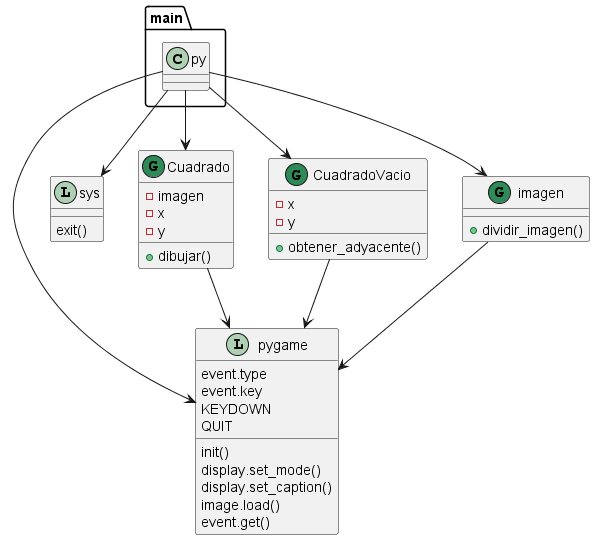

The diagram above was rendered by PlantUML. Its source (embedded in the PNG):
@startuml

class pygame << (L, #ADD1B2) >> {
    init()
    display.set_mode()
    display.set_caption()
    image.load()
    event.get()
    event.type
    event.key
    KEYDOWN
    QUIT
}

class sys << (L, #ADD1B2) >> {
    exit()
}

class Cuadrado << (G, #2E8B57) >> {
    - imagen
    - x
    - y
    + dibujar()
}

class CuadradoVacio << (G, #2E8B57) >> {
    - x
    - y
    + obtener_adyacente()
}

class imagen << (G, #2E8B57) >> {
    + dividir_imagen()
}

main.py --> pygame
main.py --> sys
main.py --> Cuadrado
main.py --> CuadradoVacio
main.py --> imagen

CuadradoVacio --> pygame
Cuadrado --> pygame
imagen --> pygame

@enduml